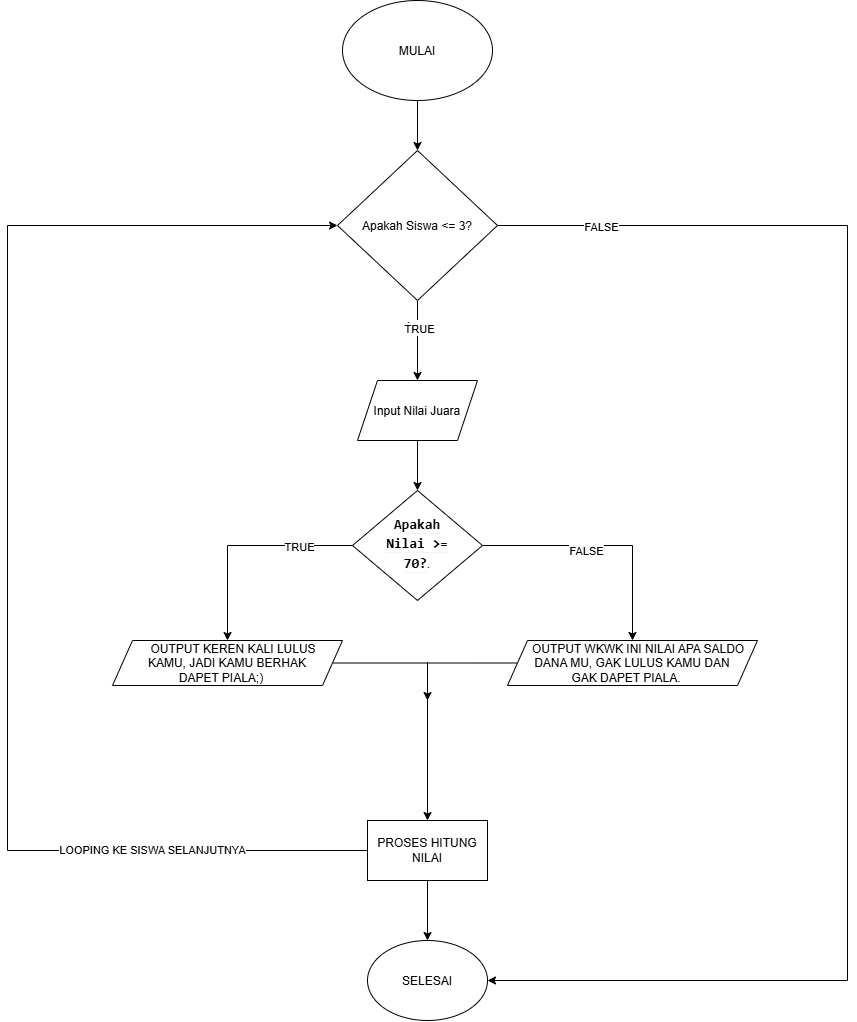

The diagram above was exported from draw.io. Its source (the exported page's mxGraphModel, read from the mxfile embedded in the PNG):
<mxGraphModel dx="2243" dy="2187" grid="1" gridSize="10" guides="1" tooltips="1" connect="1" arrows="1" fold="1" page="1" pageScale="1" pageWidth="827" pageHeight="1169" math="0" shadow="0">
  <root>
    <mxCell id="0" />
    <mxCell id="1" parent="0" />
    <mxCell id="BtDLIXh1hSkFdTkNpVFz-4" edge="1" parent="1" source="BtDLIXh1hSkFdTkNpVFz-2" style="edgeStyle=orthogonalEdgeStyle;rounded=0;orthogonalLoop=1;jettySize=auto;html=1;" target="BtDLIXh1hSkFdTkNpVFz-3" value="">
      <mxGeometry relative="1" as="geometry" />
    </mxCell>
    <mxCell id="BtDLIXh1hSkFdTkNpVFz-2" parent="1" style="ellipse;whiteSpace=wrap;html=1;shapeInside=1;" value="MULAI" vertex="1">
      <mxGeometry height="100" width="150" x="745" y="-400" as="geometry" />
    </mxCell>
    <mxCell id="BtDLIXh1hSkFdTkNpVFz-8" edge="1" parent="1" source="BtDLIXh1hSkFdTkNpVFz-3" style="edgeStyle=orthogonalEdgeStyle;rounded=0;orthogonalLoop=1;jettySize=auto;html=1;" target="BtDLIXh1hSkFdTkNpVFz-7" value="">
      <mxGeometry relative="1" as="geometry" />
    </mxCell>
    <mxCell id="BtDLIXh1hSkFdTkNpVFz-9" connectable="0" parent="BtDLIXh1hSkFdTkNpVFz-8" style="edgeLabel;html=1;align=center;verticalAlign=middle;resizable=0;points=[];" value="true" vertex="1">
      <mxGeometry relative="1" x="-0.377" y="-2" as="geometry">
        <mxPoint as="offset" />
      </mxGeometry>
    </mxCell>
    <mxCell id="BtDLIXh1hSkFdTkNpVFz-28" connectable="0" parent="BtDLIXh1hSkFdTkNpVFz-8" style="edgeLabel;html=1;align=center;verticalAlign=middle;resizable=0;points=[];" value="TRUE" vertex="1">
      <mxGeometry relative="1" x="-0.2934" y="1" as="geometry">
        <mxPoint as="offset" />
      </mxGeometry>
    </mxCell>
    <mxCell id="BtDLIXh1hSkFdTkNpVFz-26" edge="1" parent="1" source="BtDLIXh1hSkFdTkNpVFz-3" style="edgeStyle=orthogonalEdgeStyle;rounded=0;orthogonalLoop=1;jettySize=auto;html=1;entryX=1;entryY=0.5;entryDx=0;entryDy=0;" target="BtDLIXh1hSkFdTkNpVFz-21">
      <mxGeometry relative="1" x="0.0102" as="geometry">
        <Array as="points">
          <mxPoint x="1250" y="-175" />
          <mxPoint x="1250" y="580" />
        </Array>
      </mxGeometry>
    </mxCell>
    <mxCell id="BtDLIXh1hSkFdTkNpVFz-27" connectable="0" parent="BtDLIXh1hSkFdTkNpVFz-26" style="edgeLabel;html=1;align=center;verticalAlign=middle;resizable=0;points=[];" value="FALSE" vertex="1">
      <mxGeometry relative="1" x="-0.8583" y="-1" as="geometry">
        <mxPoint x="-1" as="offset" />
      </mxGeometry>
    </mxCell>
    <mxCell id="BtDLIXh1hSkFdTkNpVFz-3" parent="1" style="rhombus;whiteSpace=wrap;html=1;shapeInside=1;" value="Apakah Siswa &amp;lt;= 3?" vertex="1">
      <mxGeometry height="150" width="160" x="740" y="-250" as="geometry" />
    </mxCell>
    <mxCell id="BtDLIXh1hSkFdTkNpVFz-11" edge="1" parent="1" source="BtDLIXh1hSkFdTkNpVFz-7" style="edgeStyle=orthogonalEdgeStyle;rounded=0;orthogonalLoop=1;jettySize=auto;html=1;" target="BtDLIXh1hSkFdTkNpVFz-10" value="">
      <mxGeometry relative="1" as="geometry" />
    </mxCell>
    <mxCell id="BtDLIXh1hSkFdTkNpVFz-7" parent="1" style="shape=parallelogram;perimeter=parallelogramPerimeter;whiteSpace=wrap;html=1;shapeInside=1;fixedSize=1;" value="Input Nilai Juara" vertex="1">
      <mxGeometry height="60" width="120" x="760" y="-20" as="geometry" />
    </mxCell>
    <mxCell id="BtDLIXh1hSkFdTkNpVFz-13" edge="1" parent="1" source="BtDLIXh1hSkFdTkNpVFz-10" style="edgeStyle=orthogonalEdgeStyle;rounded=0;orthogonalLoop=1;jettySize=auto;html=1;" target="BtDLIXh1hSkFdTkNpVFz-12" value="">
      <mxGeometry relative="1" as="geometry" />
    </mxCell>
    <mxCell id="BtDLIXh1hSkFdTkNpVFz-14" connectable="0" parent="BtDLIXh1hSkFdTkNpVFz-13" style="edgeLabel;html=1;align=center;verticalAlign=middle;resizable=0;points=[];" value="FALSE" vertex="1">
      <mxGeometry relative="1" x="-0.1619" y="-5" as="geometry">
        <mxPoint as="offset" />
      </mxGeometry>
    </mxCell>
    <mxCell id="BtDLIXh1hSkFdTkNpVFz-16" edge="1" parent="1" source="BtDLIXh1hSkFdTkNpVFz-10" style="edgeStyle=orthogonalEdgeStyle;rounded=0;orthogonalLoop=1;jettySize=auto;html=1;" target="BtDLIXh1hSkFdTkNpVFz-15" value="">
      <mxGeometry relative="1" as="geometry" />
    </mxCell>
    <mxCell id="BtDLIXh1hSkFdTkNpVFz-17" connectable="0" parent="BtDLIXh1hSkFdTkNpVFz-16" style="edgeLabel;html=1;align=center;verticalAlign=middle;resizable=0;points=[];" value="TRUE" vertex="1">
      <mxGeometry relative="1" x="-0.5124" y="1" as="geometry">
        <mxPoint as="offset" />
      </mxGeometry>
    </mxCell>
    <mxCell id="BtDLIXh1hSkFdTkNpVFz-10" parent="1" style="rhombus;whiteSpace=wrap;html=1;shapeInside=1;" value="&lt;span class=&quot;rQesXe MPyX&quot; style=&quot;font-family: &amp;quot;Google Sans&amp;quot;, Arial, sans-serif, &amp;quot;Noto Color Emoji&amp;quot;; font-size: 16px; font-weight: 700; margin: 0px; border-bottom: 0px rgb(10, 10, 10);&quot;&gt;&lt;code dir=&quot;ltr&quot; class=&quot;KDcb0c&quot; style=&quot;font-size: 14px; margin: 0px; border-bottom: 1.25px solid rgb(240, 242, 245);&quot;&gt;Apakah Nilai &amp;gt;= 70?&lt;/code&gt;&lt;/span&gt;." vertex="1">
      <mxGeometry height="110" width="130" x="755" y="90" as="geometry" />
    </mxCell>
    <mxCell id="BtDLIXh1hSkFdTkNpVFz-20" edge="1" parent="1" source="BtDLIXh1hSkFdTkNpVFz-12" style="edgeStyle=orthogonalEdgeStyle;rounded=0;orthogonalLoop=1;jettySize=auto;html=1;">
      <mxGeometry relative="1" x="-0.2157" as="geometry">
        <mxPoint x="830" y="300" as="targetPoint" />
      </mxGeometry>
    </mxCell>
    <mxCell id="BtDLIXh1hSkFdTkNpVFz-12" parent="1" style="shape=parallelogram;perimeter=parallelogramPerimeter;whiteSpace=wrap;html=1;shapeInside=1;fixedSize=1;" value="&lt;span style=&quot;text-decoration-line: inherit; background-color: transparent; color: light-dark(rgb(0, 0, 0), rgb(255, 255, 255));&quot;&gt;OUTPUT&amp;nbsp;&lt;/span&gt;&lt;span style=&quot;background-color: transparent;&quot;&gt;WKWK INI NILAI APA SALDO DANA MU, GAK LULUS KAMU DAN GAK DAPET PIALA.&lt;/span&gt;" vertex="1">
      <mxGeometry height="45" width="250" x="910" y="240" as="geometry" />
    </mxCell>
    <mxCell id="BtDLIXh1hSkFdTkNpVFz-19" edge="1" parent="1" source="BtDLIXh1hSkFdTkNpVFz-15" style="edgeStyle=orthogonalEdgeStyle;rounded=0;orthogonalLoop=1;jettySize=auto;html=1;" target="BtDLIXh1hSkFdTkNpVFz-18" value="">
      <mxGeometry relative="1" x="-0.002" as="geometry">
        <Array as="points">
          <mxPoint x="830" y="262.5" />
        </Array>
      </mxGeometry>
    </mxCell>
    <mxCell id="BtDLIXh1hSkFdTkNpVFz-15" parent="1" style="shape=parallelogram;perimeter=parallelogramPerimeter;whiteSpace=wrap;html=1;shapeInside=1;fixedSize=1;" value="OUTPUT&amp;nbsp;KEREN KALI LULUS KAMU, JADI KAMU BERHAK DAPET PIALA;)" vertex="1">
      <mxGeometry height="45" width="230" x="515" y="240" as="geometry" />
    </mxCell>
    <mxCell id="BtDLIXh1hSkFdTkNpVFz-22" edge="1" parent="1" source="BtDLIXh1hSkFdTkNpVFz-18" style="edgeStyle=orthogonalEdgeStyle;rounded=0;orthogonalLoop=1;jettySize=auto;html=1;" target="BtDLIXh1hSkFdTkNpVFz-21" value="">
      <mxGeometry relative="1" as="geometry" />
    </mxCell>
    <mxCell id="BtDLIXh1hSkFdTkNpVFz-23" edge="1" parent="1" source="BtDLIXh1hSkFdTkNpVFz-18" style="edgeStyle=orthogonalEdgeStyle;rounded=0;orthogonalLoop=1;jettySize=auto;html=1;entryX=0;entryY=0.5;entryDx=0;entryDy=0;" target="BtDLIXh1hSkFdTkNpVFz-3">
      <mxGeometry relative="1" x="-0.597" as="geometry">
        <Array as="points">
          <mxPoint x="410" y="450" />
          <mxPoint x="410" y="-175" />
        </Array>
        <mxPoint x="300" y="-150" as="targetPoint" />
      </mxGeometry>
    </mxCell>
    <mxCell id="BtDLIXh1hSkFdTkNpVFz-25" connectable="0" parent="BtDLIXh1hSkFdTkNpVFz-23" style="edgeLabel;html=1;align=center;verticalAlign=middle;resizable=0;points=[];" value="LOOPING KE SISWA SELANJUTNYA" vertex="1">
      <mxGeometry relative="1" x="-0.6711" y="-1" as="geometry">
        <mxPoint as="offset" />
      </mxGeometry>
    </mxCell>
    <mxCell id="BtDLIXh1hSkFdTkNpVFz-18" parent="1" style="whiteSpace=wrap;html=1;" value="PROSES HITUNG NILAI" vertex="1">
      <mxGeometry height="60" width="120" x="770" y="420" as="geometry" />
    </mxCell>
    <mxCell id="BtDLIXh1hSkFdTkNpVFz-21" parent="1" style="ellipse;whiteSpace=wrap;html=1;shapeInside=1;" value="SELESAI" vertex="1">
      <mxGeometry height="80" width="120" x="770" y="540" as="geometry" />
    </mxCell>
  </root>
</mxGraphModel>